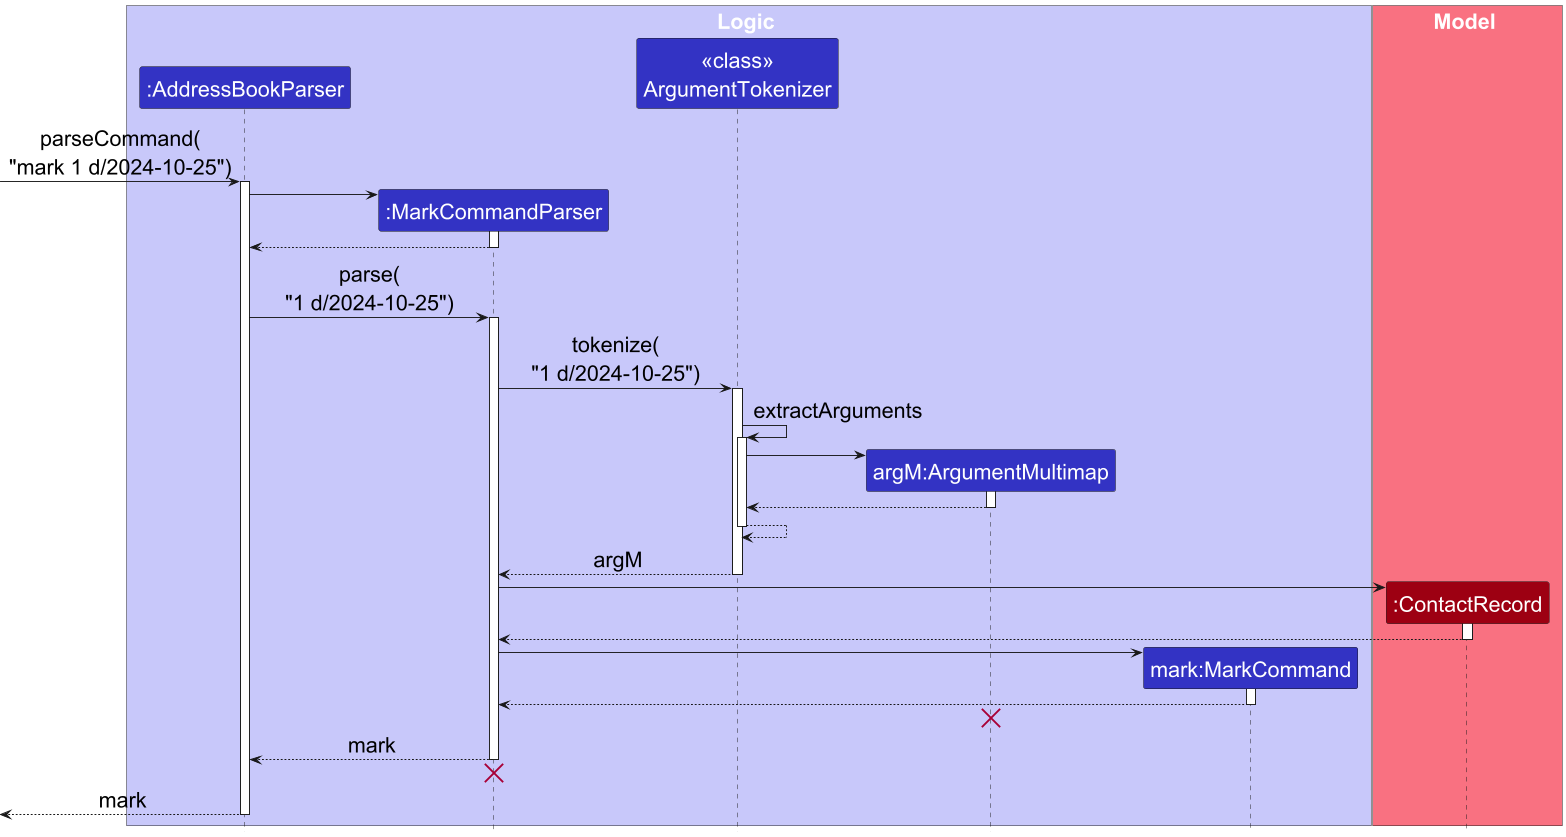

The diagram above was rendered by PlantUML. Its source (embedded in the PNG):
@startuml
!include style.puml
skinparam ArrowFontStyle plain
skinparam dpi 300
skinparam DefaultFontSize 23

box Logic LOGIC_COLOR_T1
participant ":AddressBookParser" as AddressBookParser LOGIC_COLOR
participant ":MarkCommandParser" as MarkCommandParser LOGIC_COLOR
participant "<<class>>\nArgumentTokenizer" as ArgumentTokenizer LOGIC_COLOR
participant "argM:ArgumentMultimap" as ArgumentMultimap LOGIC_COLOR
participant "mark:MarkCommand" as MarkCommand LOGIC_COLOR
end box

box Model MODEL_COLOR_T1
participant ":ContactRecord" as ContactRecord MODEL_COLOR
end box

[-> AddressBookParser : parseCommand(\n"mark 1 d/2024-10-25")
activate AddressBookParser

create MarkCommandParser
AddressBookParser -> MarkCommandParser
activate MarkCommandParser



MarkCommandParser --> AddressBookParser
deactivate MarkCommandParser

AddressBookParser -> MarkCommandParser : parse(\n"1 d/2024-10-25")
activate MarkCommandParser
MarkCommandParser -> ArgumentTokenizer : tokenize(\n"1 d/2024-10-25")
activate ArgumentTokenizer
ArgumentTokenizer -> ArgumentTokenizer : extractArguments
activate ArgumentTokenizer
create ArgumentMultimap
ArgumentTokenizer -> ArgumentMultimap
activate ArgumentMultimap
ArgumentMultimap --> ArgumentTokenizer
deactivate ArgumentMultimap

ArgumentTokenizer --> ArgumentTokenizer
deactivate ArgumentTokenizer
ArgumentTokenizer --> MarkCommandParser : argM

deactivate ArgumentTokenizer
create ContactRecord
MarkCommandParser -> ContactRecord
activate ContactRecord
ContactRecord --> MarkCommandParser
deactivate ContactRecord

create MarkCommand
MarkCommandParser -> MarkCommand
activate MarkCommand

MarkCommand --> MarkCommandParser :
deactivate MarkCommand

'Hidden arrow to position the destroy marker below the end of the activation bar.
ArgumentMultimap -[hidden]-> MarkCommandParser
destroy ArgumentMultimap

MarkCommandParser --> AddressBookParser : mark
deactivate MarkCommandParser

'Hidden arrow to position the destroy marker below the end of the activation bar.
MarkCommandParser -[hidden]-> AddressBookParser
destroy MarkCommandParser



[<--AddressBookParser: mark
deactivate AddressBookParser

@enduml